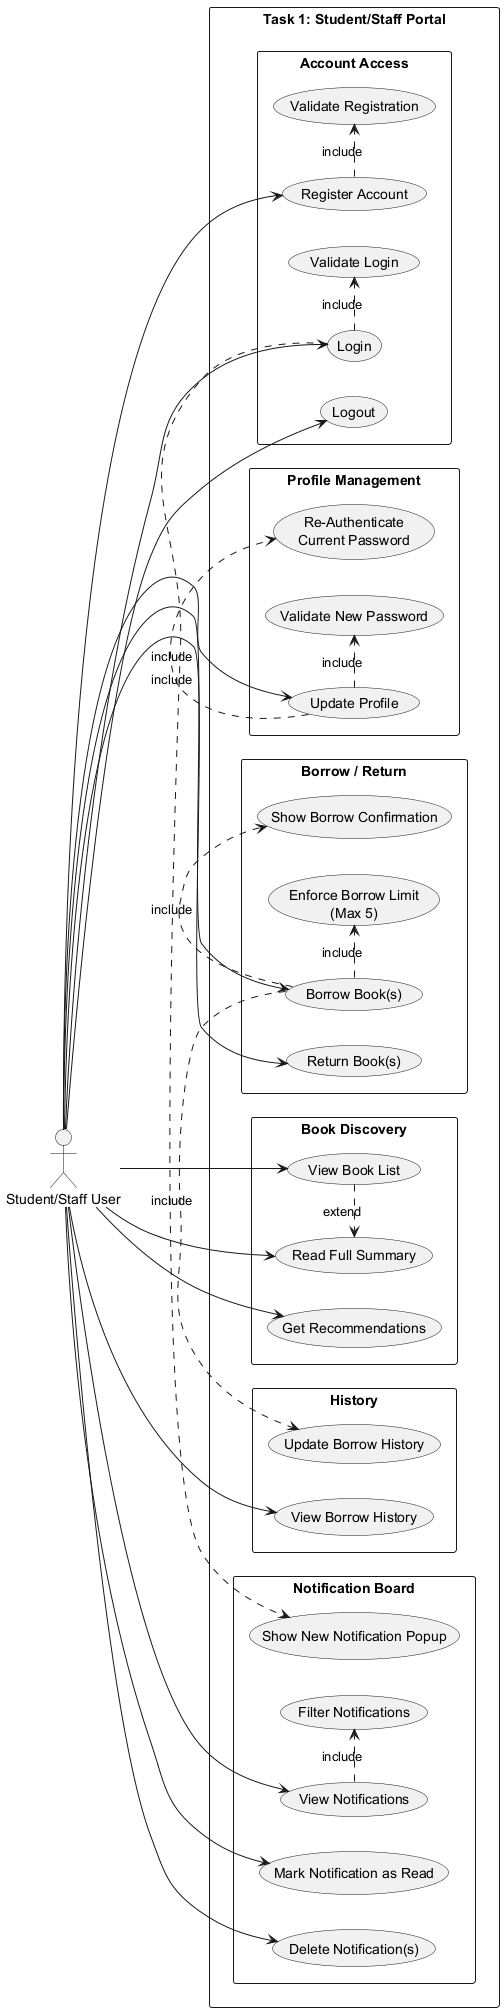

The diagram above was rendered by PlantUML. Its source (embedded in the PNG):
@startuml
left to right direction
skinparam packageStyle rectangle

actor "Student/Staff User" as user

rectangle "Task 1: Student/Staff Portal" {
  package "Account Access" {
    usecase "Register Account" as UC_Register
    usecase "Login" as UC_Login
    usecase "Logout" as UC_Logout
    usecase "Validate Registration" as UC_ValidateRegister
    usecase "Validate Login" as UC_ValidateLogin
  }

  package "Book Discovery" {
    usecase "View Book List" as UC_ViewBooks
    usecase "Read Full Summary" as UC_ReadSummary
    usecase "Get Recommendations" as UC_Recommend
  }

  package "Borrow / Return" {
    usecase "Borrow Book(s)" as UC_Borrow
    usecase "Return Book(s)" as UC_Return
    usecase "Show Borrow Confirmation" as UC_BorrowConfirm
    usecase "Enforce Borrow Limit\n(Max 5)" as UC_BorrowLimit
  }

  package "History" {
    usecase "View Borrow History" as UC_ViewHistory
    usecase "Update Borrow History" as UC_UpdateHistory
  }

  package "Profile Management" {
    usecase "Update Profile" as UC_UpdateProfile
    usecase "Re-Authenticate\nCurrent Password" as UC_ReAuthProfile
    usecase "Validate New Password" as UC_ValidateProfilePwd
  }

  package "Notification Board" {
    usecase "View Notifications" as UC_ViewNotifications
    usecase "Filter Notifications" as UC_FilterNotifications
    usecase "Mark Notification as Read" as UC_MarkRead
    usecase "Delete Notification(s)" as UC_DeleteNotifications
    usecase "Show New Notification Popup" as UC_ShowUnreadPopup
  }
}

user --> UC_Register
user --> UC_Login
user --> UC_Logout
user --> UC_ViewBooks
user --> UC_ReadSummary
user --> UC_Recommend
user --> UC_Borrow
user --> UC_Return
user --> UC_ViewHistory
user --> UC_UpdateProfile
user --> UC_ViewNotifications
user --> UC_MarkRead
user --> UC_DeleteNotifications

UC_Register .> UC_ValidateRegister : include
UC_Login .> UC_ValidateLogin : include
UC_Borrow .> UC_BorrowConfirm : include
UC_Borrow .> UC_BorrowLimit : include
UC_Borrow .> UC_UpdateHistory : include
UC_UpdateProfile .> UC_ReAuthProfile : include
UC_UpdateProfile .> UC_ValidateProfilePwd : include
UC_ViewNotifications .> UC_FilterNotifications : include
UC_Login .> UC_ShowUnreadPopup : include
UC_ViewBooks .> UC_ReadSummary : extend
@enduml